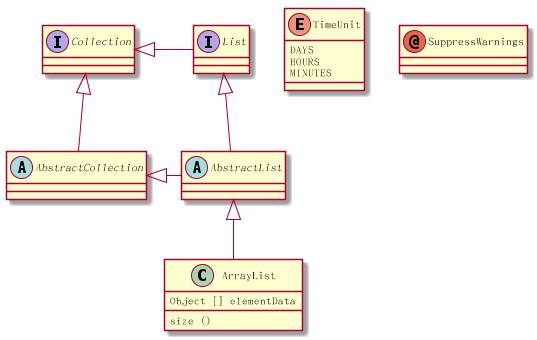

The diagram above was rendered by PlantUML. Its source (embedded in the PNG):
@startuml

abstract class AbstractList
abstract AbstractCollection
interface List
interface Collection

List <|-- AbstractList
Collection <|-- AbstractCollection

Collection <|- List
AbstractCollection <|- AbstractList
AbstractList <|-- ArrayList

class ArrayList {
Object [] elementData
size ()
}

enum TimeUnit {
DAYS
HOURS
MINUTES
}

annotation SuppressWarnings

@enduml